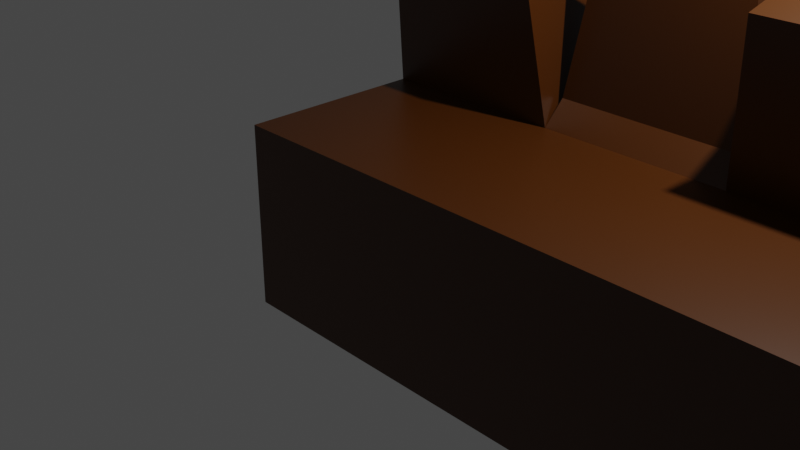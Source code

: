 # Source: level_1_test.blend  (saved by Blender 2.83.18; exported with 4.5.12 LTS)
import bpy
from mathutils import Matrix  # noqa: F401  (used for matrix-valued properties, if any)

bpy.ops.wm.read_factory_settings(use_empty=True)
scene = bpy.context.scene
scene.name = 'Scene'

# ---- collections
col_collection = bpy.data.collections.new('Collection'); scene.collection.children.link(col_collection)

# ---- materials (node trees are filled in below, after node groups)
mat_material = bpy.data.materials.new('Material')
mat_material.alpha_threshold = 0.0
mat_material.use_transparent_shadow = False
mat_material.line_color = (0.0, 0.0, 0.0, 1.0)
mat_material_001 = bpy.data.materials.new('Material.001')
mat_material_001.alpha_threshold = 0.0
mat_material_001.use_transparent_shadow = False
mat_material_001.line_color = (0.0, 0.0, 0.0, 1.0)
mat_material_002 = bpy.data.materials.new('Material.002')
mat_material_002.alpha_threshold = 0.0
mat_material_002.use_transparent_shadow = False
mat_material_002.line_color = (0.0, 0.0, 0.0, 1.0)
mat_material_003 = bpy.data.materials.new('Material.003')
mat_material_003.alpha_threshold = 0.0
mat_material_003.use_transparent_shadow = False
mat_material_003.line_color = (0.0, 0.0, 0.0, 1.0)
mat_material_004 = bpy.data.materials.new('Material.004')
mat_material_004.alpha_threshold = 0.0
mat_material_004.use_transparent_shadow = False
mat_material_004.line_color = (0.0, 0.0, 0.0, 1.0)
mat_material_005 = bpy.data.materials.new('Material.005')
mat_material_005.alpha_threshold = 0.0
mat_material_005.use_transparent_shadow = False
mat_material_005.line_color = (0.0, 0.0, 0.0, 1.0)
mat_material_006 = bpy.data.materials.new('Material.006')
mat_material_006.alpha_threshold = 0.0
mat_material_006.use_transparent_shadow = False
mat_material_006.line_color = (0.0, 0.0, 0.0, 1.0)
mat_material_007 = bpy.data.materials.new('Material.007')
mat_material_007.alpha_threshold = 0.0
mat_material_007.use_transparent_shadow = False
mat_material_007.line_color = (0.0, 0.0, 0.0, 1.0)
mat_material_008 = bpy.data.materials.new('Material.008')
mat_material_008.alpha_threshold = 0.0
mat_material_008.use_transparent_shadow = False
mat_material_008.line_color = (0.0, 0.0, 0.0, 1.0)

# ---- material node trees
mat_material.use_nodes = True; mat_material.node_tree.nodes.clear()
_N = mat_material.node_tree.nodes; _L = mat_material.node_tree.links
n0 = _N.new('ShaderNodeOutputMaterial'); n0.name = 'Material Output'; n0.location = (300, 300)
n1 = _N.new('ShaderNodeBsdfPrincipled'); n1.name = 'Principled BSDF'; n1.location = (10, 300)
n1.distribution = 'GGX'
n1.subsurface_method = 'BURLEY'
n1.inputs[0].default_value = (0.06301, 0.01681, 0.0, 1.0)
n1.inputs[2].default_value = 0.4
n1.inputs[3].default_value = 1.45
n1.inputs[27].default_value = (0.0, 0.0, 0.0, 1.0)
n1.inputs[28].default_value = 1.0
_L.new(n1.outputs[0], n0.inputs[0])
n0.is_active_output = True
mat_material_001.use_nodes = True; mat_material_001.node_tree.nodes.clear()
_N = mat_material_001.node_tree.nodes; _L = mat_material_001.node_tree.links
n0 = _N.new('ShaderNodeOutputMaterial'); n0.name = 'Material Output'; n0.location = (300, 300)
n1 = _N.new('ShaderNodeBsdfPrincipled'); n1.name = 'Principled BSDF'; n1.location = (10, 300)
n1.distribution = 'GGX'
n1.subsurface_method = 'BURLEY'
n1.inputs[0].default_value = (0.06301, 0.01681, 0.0, 1.0)
n1.inputs[2].default_value = 0.4
n1.inputs[3].default_value = 1.45
n1.inputs[27].default_value = (0.0, 0.0, 0.0, 1.0)
n1.inputs[28].default_value = 1.0
_L.new(n1.outputs[0], n0.inputs[0])
n0.is_active_output = True
mat_material_002.use_nodes = True; mat_material_002.node_tree.nodes.clear()
_N = mat_material_002.node_tree.nodes; _L = mat_material_002.node_tree.links
n0 = _N.new('ShaderNodeOutputMaterial'); n0.name = 'Material Output'; n0.location = (300, 300)
n1 = _N.new('ShaderNodeBsdfPrincipled'); n1.name = 'Principled BSDF'; n1.location = (10, 300)
n1.distribution = 'GGX'
n1.subsurface_method = 'BURLEY'
n1.inputs[0].default_value = (0.06301, 0.01681, 0.0, 1.0)
n1.inputs[2].default_value = 0.4
n1.inputs[3].default_value = 1.45
n1.inputs[27].default_value = (0.0, 0.0, 0.0, 1.0)
n1.inputs[28].default_value = 1.0
_L.new(n1.outputs[0], n0.inputs[0])
n0.is_active_output = True
mat_material_003.use_nodes = True; mat_material_003.node_tree.nodes.clear()
_N = mat_material_003.node_tree.nodes; _L = mat_material_003.node_tree.links
n0 = _N.new('ShaderNodeOutputMaterial'); n0.name = 'Material Output'; n0.location = (300, 300)
n1 = _N.new('ShaderNodeBsdfPrincipled'); n1.name = 'Principled BSDF'; n1.location = (10, 300)
n1.distribution = 'GGX'
n1.subsurface_method = 'BURLEY'
n1.inputs[0].default_value = (0.06301, 0.01681, 0.0, 1.0)
n1.inputs[2].default_value = 0.4
n1.inputs[3].default_value = 1.45
n1.inputs[27].default_value = (0.0, 0.0, 0.0, 1.0)
n1.inputs[28].default_value = 1.0
_L.new(n1.outputs[0], n0.inputs[0])
n0.is_active_output = True
mat_material_004.use_nodes = True; mat_material_004.node_tree.nodes.clear()
_N = mat_material_004.node_tree.nodes; _L = mat_material_004.node_tree.links
n0 = _N.new('ShaderNodeOutputMaterial'); n0.name = 'Material Output'; n0.location = (300, 300)
n1 = _N.new('ShaderNodeBsdfPrincipled'); n1.name = 'Principled BSDF'; n1.location = (10, 300)
n1.distribution = 'GGX'
n1.subsurface_method = 'BURLEY'
n1.inputs[0].default_value = (0.04266, 0.01209, 0.0, 1.0)
n1.inputs[2].default_value = 0.4
n1.inputs[3].default_value = 1.45
n1.inputs[27].default_value = (0.0, 0.0, 0.0, 1.0)
n1.inputs[28].default_value = 1.0
_L.new(n1.outputs[0], n0.inputs[0])
n0.is_active_output = True
mat_material_005.use_nodes = True; mat_material_005.node_tree.nodes.clear()
_N = mat_material_005.node_tree.nodes; _L = mat_material_005.node_tree.links
n0 = _N.new('ShaderNodeOutputMaterial'); n0.name = 'Material Output'; n0.location = (300, 300)
n1 = _N.new('ShaderNodeBsdfPrincipled'); n1.name = 'Principled BSDF'; n1.location = (10, 300)
n1.distribution = 'GGX'
n1.subsurface_method = 'BURLEY'
n1.inputs[0].default_value = (0.06301, 0.01681, 0.0, 1.0)
n1.inputs[2].default_value = 0.4
n1.inputs[3].default_value = 1.45
n1.inputs[27].default_value = (0.0, 0.0, 0.0, 1.0)
n1.inputs[28].default_value = 1.0
_L.new(n1.outputs[0], n0.inputs[0])
n0.is_active_output = True
mat_material_006.use_nodes = True; mat_material_006.node_tree.nodes.clear()
_N = mat_material_006.node_tree.nodes; _L = mat_material_006.node_tree.links
n0 = _N.new('ShaderNodeOutputMaterial'); n0.name = 'Material Output'; n0.location = (300, 300)
n1 = _N.new('ShaderNodeBsdfPrincipled'); n1.name = 'Principled BSDF'; n1.location = (10, 300)
n1.distribution = 'GGX'
n1.subsurface_method = 'BURLEY'
n1.inputs[0].default_value = (0.06301, 0.01681, 0.0, 1.0)
n1.inputs[2].default_value = 0.4
n1.inputs[3].default_value = 1.45
n1.inputs[27].default_value = (0.0, 0.0, 0.0, 1.0)
n1.inputs[28].default_value = 1.0
_L.new(n1.outputs[0], n0.inputs[0])
n0.is_active_output = True
mat_material_007.use_nodes = True; mat_material_007.node_tree.nodes.clear()
_N = mat_material_007.node_tree.nodes; _L = mat_material_007.node_tree.links
n0 = _N.new('ShaderNodeOutputMaterial'); n0.name = 'Material Output'; n0.location = (300, 300)
n1 = _N.new('ShaderNodeBsdfPrincipled'); n1.name = 'Principled BSDF'; n1.location = (10, 300)
n1.distribution = 'GGX'
n1.subsurface_method = 'BURLEY'
n1.inputs[0].default_value = (0.06301, 0.01681, 0.0, 1.0)
n1.inputs[2].default_value = 0.4
n1.inputs[3].default_value = 1.45
n1.inputs[27].default_value = (0.0, 0.0, 0.0, 1.0)
n1.inputs[28].default_value = 1.0
_L.new(n1.outputs[0], n0.inputs[0])
n0.is_active_output = True
mat_material_008.use_nodes = True; mat_material_008.node_tree.nodes.clear()
_N = mat_material_008.node_tree.nodes; _L = mat_material_008.node_tree.links
n0 = _N.new('ShaderNodeOutputMaterial'); n0.name = 'Material Output'; n0.location = (300, 300)
n1 = _N.new('ShaderNodeBsdfPrincipled'); n1.name = 'Principled BSDF'; n1.location = (10, 300)
n1.distribution = 'GGX'
n1.subsurface_method = 'BURLEY'
n1.inputs[0].default_value = (0.06301, 0.01681, 0.0, 1.0)
n1.inputs[2].default_value = 0.4
n1.inputs[3].default_value = 1.45
n1.inputs[27].default_value = (0.0, 0.0, 0.0, 1.0)
n1.inputs[28].default_value = 1.0
_L.new(n1.outputs[0], n0.inputs[0])
n0.is_active_output = True

# ---- world
world_world = bpy.data.worlds.new('World'); scene.world = world_world
world_world.use_nodes = True; world_world.node_tree.nodes.clear()
_N = world_world.node_tree.nodes; _L = world_world.node_tree.links
n0 = _N.new('ShaderNodeOutputWorld'); n0.name = 'World Output'; n0.location = (300, 300)
n1 = _N.new('ShaderNodeBackground'); n1.name = 'Background'; n1.location = (10, 300)
n1.inputs[0].default_value = (0.05088, 0.05088, 0.05088, 1.0)
_L.new(n1.outputs[0], n0.inputs[0])
n0.is_active_output = True
world_world.color = (0.05088, 0.05088, 0.05088)
world_world.use_sun_shadow = False
world_world.sun_shadow_jitter_overblur = 0.0

# ---- cameras
cam_camera = bpy.data.cameras.new('Camera')
cam_camera.clip_end = 100.0
cam_camera.ortho_scale = 7.314

# ---- lights
light_light = bpy.data.lights.new('Light', 'POINT')
light_light.transmission_factor = 0.0
light_light.energy = 1000.0
light_light.shadow_soft_size = 0.1
light_light.shadow_maximum_resolution = 0.006
light_light.use_absolute_resolution = True

# ---- meshes
me_cube = bpy.data.meshes.new('Cube')
me_cube.from_pydata([(1.0, 1.0, 1.0), (1.0, 1.0, -1.0), (1.0, -1.0, 1.0), (1.0, -1.0, -1.0), (-2.686, 0.5786, 2.755), (-3.123, 0.6757, 0.06152), (-2.686, -0.5786, 2.755), (-3.123, -0.6757, 0.06152), (1.0, 3.0, 1.0), (1.0, 3.0, -1.0), (1.0, 1.0, 1.0), (1.0, 1.0, -1.0), (-2.736, 2.577, 2.274), (-2.886, 2.706, -0.5383), (-2.736, 1.423, 2.274), (-2.886, 1.294, -0.5383), (1.0, 5.0, 1.0), (1.0, 5.0, -1.0), (1.0, 3.0, 1.0), (1.0, 3.0, -1.0), (-2.453, 4.703, 3.221), (-2.907, 4.798, 0.07398), (-2.453, 3.297, 3.221), (-2.907, 3.202, 0.07398), (1.0, 7.0, 1.0), (1.0, 7.0, -1.0), (1.0, 5.0, 1.0), (1.0, 5.0, -1.0), (-4.28, 6.716, 3.44), (-4.437, 6.868, -0.3056), (-4.28, 5.284, 3.44), (-4.437, 5.132, -0.3056), (0.6992, 9.846, 4.623), (0.7783, 9.933, -0.08739), (1.0, 7.0, 1.0), (1.0, 7.0, -1.0), (-1.362, 8.818, 2.815), (-2.016, 8.889, -0.2335), (-1.362, 7.182, 2.815), (-2.016, 7.111, -0.2335), (2.665, 9.642, 2.17), (2.665, 9.642, 0.8397), (3.0, 7.0, 1.0), (3.0, 7.0, -1.0), (1.335, 9.642, 2.17), (1.335, 9.642, 0.8397), (1.0, 7.0, 1.0), (1.0, 7.0, -1.0), (4.944, 9.596, 3.77), (5.171, 9.77, -0.3754), (5.0, 7.0, 1.0), (5.0, 7.0, -1.0), (3.631, 9.596, 3.77), (3.531, 9.77, -0.3754), (3.0, 7.0, 1.0), (3.0, 7.0, -1.0), (5.0, 9.0, -1.0), (5.0, 9.0, -3.0), (5.0, 7.0, -1.0), (5.0, 7.0, -3.0), (3.0, 9.0, -1.0), (3.0, 9.0, -3.0), (3.0, 7.0, -1.0), (3.0, 7.0, -3.0), (5.0, 9.0, -3.0), (5.0, 9.0, -5.0), (5.0, 7.0, -3.0), (5.0, 7.0, -5.0), (3.0, 9.0, -3.0), (3.0, 9.0, -5.0), (3.0, 7.0, -3.0), (3.0, 7.0, -5.0), (-1.0, 1.0, -1.0), (-1.0, -1.0, -1.0), (-0.7837, -0.8692, 2.385), (-0.7837, 0.8692, 2.385), (-1.0, 3.0, -1.0), (-1.0, 1.0, -1.0), (-1.0, 1.0, 1.0), (-1.0, 3.0, 1.0), (-1.0, 3.0, -1.0), (-1.0, 1.0, -1.0), (-1.392, 1.176, 2.626), (-1.392, 2.824, 2.626), (-1.0, 5.0, -1.0), (-1.0, 3.0, -1.0), (-0.7444, 3.116, 2.621), (-0.7444, 4.884, 2.621), (-1.0, 7.0, -1.0), (-1.0, 5.0, -1.0), (-1.157, 5.164, 3.048), (-1.157, 6.836, 3.048), (-0.7783, 9.933, -0.08739), (-1.0, 7.0, -1.0), (-0.4837, 7.086, 2.345), (-0.6992, 9.846, 4.623), (5.0, 9.0, -1.0), (3.0, 9.0, -1.0), (4.851, 9.174, 3.625), (3.339, 9.174, 3.625), (3.0, 9.0, -1.0), (1.0, 9.0, -1.0), (3.0, 9.0, 1.0), (1.0, 9.0, 1.0), (1.0, 9.0, -1.0), (-1.0, 9.0, -1.0), (0.8794, 9.087, 4.242), (-0.4837, 8.914, 2.345), (-1.0, -1.0, 1.0), (-1.0, 1.0, 1.0), (-3.123, -0.6757, 1.413), (-3.123, 0.6757, 1.413), (-1.242, 1.0, 1.247), (-1.242, 3.0, 1.247), (-2.886, 1.294, 0.8741), (-2.886, 2.706, 0.8741), (-1.0, 3.0, 1.0), (-1.0, 5.0, 1.0), (-2.907, 3.202, 1.67), (-2.907, 4.798, 1.67), (-1.0, 5.0, 1.0), (-1.0, 7.0, 1.0), (-4.437, 5.132, 1.431), (-4.437, 6.868, 1.431), (-1.0, 7.0, 1.0), (-0.8794, 9.087, 4.242), (-2.016, 7.111, 1.544), (-2.016, 8.889, 1.544), (-1.0, 9.0, 1.0), (1.0, 9.0, 1.0), (-0.7783, 9.933, 1.469), (0.7783, 9.933, 1.469), (3.0, 9.0, 1.0), (5.0, 9.0, 1.0), (3.531, 9.77, 1.264), (5.171, 9.77, 1.264)], [], [(0, 109, 108, 2), (3, 2, 108, 73), (7, 110, 111, 5), (72, 1, 3, 73), (1, 0, 2, 3), (72, 109, 0, 1), (8, 79, 78, 10), (11, 10, 78, 77), (15, 114, 115, 13), (76, 9, 11, 77), (9, 8, 10, 11), (76, 79, 8, 9), (16, 117, 116, 18), (19, 18, 116, 85), (23, 118, 119, 21), (84, 17, 19, 85), (17, 16, 18, 19), (84, 117, 16, 17), (24, 121, 120, 26), (27, 26, 120, 89), (31, 122, 123, 29), (88, 25, 27, 89), (25, 24, 26, 27), (88, 121, 24, 25), (129, 128, 124, 34), (35, 34, 124, 93), (39, 126, 127, 37), (105, 104, 35, 93), (104, 129, 34, 35), (92, 130, 131, 33), (102, 103, 46, 42), (43, 42, 46, 47), (47, 46, 103, 101), (101, 100, 43, 47), (100, 102, 42, 43), (45, 44, 40, 41), (133, 132, 54, 50), (51, 50, 54, 55), (55, 54, 132, 97), (97, 96, 51, 55), (96, 133, 50, 51), (53, 134, 135, 49), (56, 60, 62, 58), (59, 58, 62, 63), (63, 62, 60, 61), (61, 57, 59, 63), (57, 56, 58, 59), (61, 60, 56, 57), (64, 68, 70, 66), (67, 66, 70, 71), (71, 70, 68, 69), (69, 65, 67, 71), (65, 64, 66, 67), (69, 68, 64, 65), (7, 5, 72, 73), (110, 7, 73, 108), (5, 111, 109, 72), (4, 6, 74, 75), (81, 80, 76, 77), (112, 81, 77, 78), (80, 113, 79, 76), (113, 112, 78, 79), (15, 13, 80, 81), (114, 15, 81, 112), (13, 115, 113, 80), (12, 14, 82, 83), (23, 21, 84, 85), (118, 23, 85, 116), (21, 119, 117, 84), (20, 22, 86, 87), (31, 29, 88, 89), (122, 31, 89, 120), (29, 123, 121, 88), (28, 30, 90, 91), (39, 37, 105, 93), (126, 39, 93, 124), (37, 127, 128, 105), (36, 38, 94, 107), (53, 49, 96, 97), (49, 135, 133, 96), (134, 53, 97, 132), (48, 52, 99, 98), (45, 41, 100, 101), (41, 40, 102, 100), (44, 45, 101, 103), (40, 44, 103, 102), (92, 33, 104, 105), (33, 131, 129, 104), (130, 92, 105, 128), (32, 95, 125, 106), (75, 74, 108, 109), (6, 4, 111, 110), (74, 6, 110, 108), (4, 75, 109, 111), (83, 82, 112, 113), (14, 12, 115, 114), (82, 14, 114, 112), (12, 83, 113, 115), (87, 86, 116, 117), (22, 20, 119, 118), (86, 22, 118, 116), (20, 87, 117, 119), (91, 90, 120, 121), (30, 28, 123, 122), (90, 30, 122, 120), (28, 91, 121, 123), (107, 94, 124, 128), (38, 36, 127, 126), (94, 38, 126, 124), (36, 107, 128, 127), (106, 125, 128, 129), (95, 32, 131, 130), (32, 106, 129, 131), (125, 95, 130, 128), (98, 99, 132, 133), (52, 48, 135, 134), (48, 98, 133, 135), (99, 52, 134, 132)])
me_cube.polygons.foreach_set('material_index', [0, 0, 0, 0, 0, 0, 1, 1, 1, 1, 1, 1, 2, 2, 2, 2, 2, 2, 3, 3, 3, 3, 3, 3, 4, 4, 4, 4, 4, 4, 5, 5, 5, 5, 5, 5, 6, 6, 6, 6, 6, 6, 7, 7, 7, 7, 7, 7, 8, 8, 8, 8, 8, 8, 0, 0, 0, 0, 1, 1, 1, 1, 1, 1, 1, 1, 2, 2, 2, 2, 3, 3, 3, 3, 4, 4, 4, 4, 6, 6, 6, 6, 5, 5, 5, 5, 4, 4, 4, 4, 0, 0, 0, 0, 1, 1, 1, 1, 2, 2, 2, 2, 3, 3, 3, 3, 4, 4, 4, 4, 4, 4, 4, 4, 6, 6, 6, 6])
_uv = me_cube.uv_layers.new(name='UVMap')
_uv.uv.foreach_set('vector', [0.625, 0.5, 0.875, 0.5, 0.875, 0.75, 0.625, 0.75, 0.375, 0.75, 0.625, 0.75, 0.625, 1.0, 0.375, 1.0, 0.4155, 0.04054, 0.5845, 0.04054, 0.5845, 0.2095, 0.4155, 0.2095, 0.125, 0.5, 0.375, 0.5, 0.375, 0.75, 0.125, 0.75, 0.375, 0.5, 0.625, 0.5, 0.625, 0.75, 0.375, 0.75, 0.375, 0.25, 0.625, 0.25, 0.625, 0.5, 0.375, 0.5, 0.625, 0.5, 0.875, 0.5, 0.875, 0.75, 0.625, 0.75, 0.375, 0.75, 0.625, 0.75, 0.625, 1.0, 0.375, 1.0, 0.4117, 0.03672, 0.5883, 0.03672, 0.5883, 0.2133, 0.4117, 0.2133, 0.125, 0.5, 0.375, 0.5, 0.375, 0.75, 0.125, 0.75, 0.375, 0.5, 0.625, 0.5, 0.625, 0.75, 0.375, 0.75, 0.375, 0.25, 0.625, 0.25, 0.625, 0.5, 0.375, 0.5, 0.625, 0.5, 0.875, 0.5, 0.875, 0.75, 0.625, 0.75, 0.375, 0.75, 0.625, 0.75, 0.625, 1.0, 0.375, 1.0, 0.4002, 0.02522, 0.5998, 0.02522, 0.5998, 0.2248, 0.4002, 0.2248, 0.125, 0.5, 0.375, 0.5, 0.375, 0.75, 0.125, 0.75, 0.375, 0.5, 0.625, 0.5, 0.625, 0.75, 0.375, 0.75, 0.375, 0.25, 0.625, 0.25, 0.625, 0.5, 0.375, 0.5, 0.625, 0.5, 0.875, 0.5, 0.875, 0.75, 0.625, 0.75, 0.375, 0.75, 0.625, 0.75, 0.625, 1.0, 0.375, 1.0, 0.3915, 0.01648, 0.6085, 0.01648, 0.6085, 0.2335, 0.3915, 0.2335, 0.125, 0.5, 0.375, 0.5, 0.375, 0.75, 0.125, 0.75, 0.375, 0.5, 0.625, 0.5, 0.625, 0.75, 0.375, 0.75, 0.375, 0.25, 0.625, 0.25, 0.625, 0.5, 0.375, 0.5, 0.625, 0.5, 0.875, 0.5, 0.875, 0.75, 0.625, 0.75, 0.375, 0.75, 0.625, 0.75, 0.625, 1.0, 0.375, 1.0, 0.3889, 0.01393, 0.6111, 0.01393, 0.6111, 0.2361, 0.3889, 0.2361, 0.125, 0.5, 0.375, 0.5, 0.375, 0.75, 0.125, 0.75, 0.375, 0.5, 0.625, 0.5, 0.625, 0.75, 0.375, 0.75, 0.4027, 0.2777, 0.5973, 0.2777, 0.5973, 0.4723, 0.4027, 0.4723, 0.625, 0.5, 0.875, 0.5, 0.875, 0.75, 0.625, 0.75, 0.375, 0.75, 0.625, 0.75, 0.625, 1.0, 0.375, 1.0, 0.375, 0.0, 0.625, 0.0, 0.625, 0.25, 0.375, 0.25, 0.125, 0.5, 0.375, 0.5, 0.375, 0.75, 0.125, 0.75, 0.375, 0.5, 0.625, 0.5, 0.625, 0.75, 0.375, 0.75, 0.4169, 0.2919, 0.5831, 0.2919, 0.5831, 0.4581, 0.4169, 0.4581, 0.625, 0.5, 0.875, 0.5, 0.875, 0.75, 0.625, 0.75, 0.375, 0.75, 0.625, 0.75, 0.625, 1.0, 0.375, 1.0, 0.375, 0.0, 0.625, 0.0, 0.625, 0.25, 0.375, 0.25, 0.125, 0.5, 0.375, 0.5, 0.375, 0.75, 0.125, 0.75, 0.375, 0.5, 0.625, 0.5, 0.625, 0.75, 0.375, 0.75, 0.3975, 0.2725, 0.6025, 0.2725, 0.6025, 0.4775, 0.3975, 0.4775, 0.625, 0.5, 0.875, 0.5, 0.875, 0.75, 0.625, 0.75, 0.375, 0.75, 0.625, 0.75, 0.625, 1.0, 0.375, 1.0, 0.375, 0.0, 0.625, 0.0, 0.625, 0.25, 0.375, 0.25, 0.125, 0.5, 0.375, 0.5, 0.375, 0.75, 0.125, 0.75, 0.375, 0.5, 0.625, 0.5, 0.625, 0.75, 0.375, 0.75, 0.375, 0.25, 0.625, 0.25, 0.625, 0.5, 0.375, 0.5, 0.625, 0.5, 0.875, 0.5, 0.875, 0.75, 0.625, 0.75, 0.375, 0.75, 0.625, 0.75, 0.625, 1.0, 0.375, 1.0, 0.375, 0.0, 0.625, 0.0, 0.625, 0.25, 0.375, 0.25, 0.125, 0.5, 0.375, 0.5, 0.375, 0.75, 0.125, 0.75, 0.375, 0.5, 0.625, 0.5, 0.625, 0.75, 0.375, 0.75, 0.375, 0.25, 0.625, 0.25, 0.625, 0.5, 0.375, 0.5, 0.4155, 0.04054, 0.4155, 0.2095, 0.375, 0.25, 0.375, 0.0, 0.5845, 0.04054, 0.4155, 0.04054, 0.375, 0.0, 0.625, 0.0, 0.4155, 0.2095, 0.5845, 0.2095, 0.625, 0.25, 0.375, 0.25, 0.5866, 0.1973, 0.5866, 0.05267, 0.6229, 0.01636, 0.6229, 0.2336, 0.375, 0.0, 0.375, 0.25, 0.375, 0.25, 0.375, 0.0, 0.625, 0.0, 0.625, 0.0, 0.625, 0.0, 0.625, 0.0, 0.375, 0.25, 0.375, 0.25, 0.375, 0.25, 0.375, 0.25, 0.625, 0.25, 0.625, 0.0, 0.625, 0.0, 0.625, 0.25, 0.4117, 0.03672, 0.4117, 0.2133, 0.375, 0.25, 0.375, 0.0, 0.5883, 0.03672, 0.4117, 0.03672, 0.375, 0.0, 0.625, 0.0, 0.4117, 0.2133, 0.5883, 0.2133, 0.625, 0.25, 0.375, 0.25, 0.5912, 0.1972, 0.5912, 0.05283, 0.6221, 0.02195, 0.6221, 0.2281, 0.4002, 0.02522, 0.4002, 0.2248, 0.375, 0.25, 0.375, 0.0, 0.5998, 0.02522, 0.4002, 0.02522, 0.375, 0.0, 0.625, 0.0, 0.4002, 0.2248, 0.5998, 0.2248, 0.625, 0.25, 0.375, 0.25, 0.6011, 0.2129, 0.6011, 0.03714, 0.6237, 0.01454, 0.6237, 0.2355, 0.3915, 0.01648, 0.3915, 0.2335, 0.375, 0.25, 0.375, 0.0, 0.6085, 0.01648, 0.3915, 0.01648, 0.375, 0.0, 0.625, 0.0, 0.3915, 0.2335, 0.6085, 0.2335, 0.625, 0.25, 0.375, 0.25, 0.6093, 0.2145, 0.6093, 0.03552, 0.6242, 0.02055, 0.6242, 0.2294, 0.3889, 0.01393, 0.3889, 0.2361, 0.375, 0.25, 0.375, 0.0, 0.6111, 0.01393, 0.3889, 0.01393, 0.375, 0.0, 0.625, 0.0, 0.3889, 0.2361, 0.6111, 0.2361, 0.625, 0.25, 0.375, 0.25, 0.612, 0.2272, 0.612, 0.0228, 0.6241, 0.01075, 0.6241, 0.2392, 0.3975, 0.2725, 0.3975, 0.4775, 0.375, 0.5, 0.375, 0.25, 0.3975, 0.4775, 0.6025, 0.4775, 0.625, 0.5, 0.375, 0.5, 0.6025, 0.2725, 0.3975, 0.2725, 0.375, 0.25, 0.625, 0.25, 0.6076, 0.4591, 0.6076, 0.2949, 0.6199, 0.2825, 0.6199, 0.4714, 0.4169, 0.2919, 0.4169, 0.4581, 0.375, 0.5, 0.375, 0.25, 0.4169, 0.4581, 0.5831, 0.4581, 0.625, 0.5, 0.375, 0.5, 0.5831, 0.2919, 0.4169, 0.2919, 0.375, 0.25, 0.625, 0.25, 0.5831, 0.4581, 0.5831, 0.2919, 0.625, 0.25, 0.625, 0.5, 0.4027, 0.2777, 0.4027, 0.4723, 0.375, 0.5, 0.375, 0.25, 0.4027, 0.4723, 0.5973, 0.4723, 0.625, 0.5, 0.375, 0.5, 0.5973, 0.2777, 0.4027, 0.2777, 0.375, 0.25, 0.625, 0.25, 0.5999, 0.4624, 0.5999, 0.2876, 0.6224, 0.2651, 0.6224, 0.4849, 0.6229, 0.2336, 0.6229, 0.01636, 0.625, 0.0, 0.625, 0.25, 0.5866, 0.05267, 0.5866, 0.1973, 0.5845, 0.2095, 0.5845, 0.04054, 0.6229, 0.01636, 0.5866, 0.05267, 0.5845, 0.04054, 0.625, 0.0, 0.5866, 0.1973, 0.6229, 0.2336, 0.625, 0.25, 0.5845, 0.2095, 0.6221, 0.2281, 0.6221, 0.02195, 0.625, 0.0, 0.625, 0.25, 0.5912, 0.05283, 0.5912, 0.1972, 0.5883, 0.2133, 0.5883, 0.03672, 0.6221, 0.02195, 0.5912, 0.05283, 0.5883, 0.03672, 0.625, 0.0, 0.5912, 0.1972, 0.6221, 0.2281, 0.625, 0.25, 0.5883, 0.2133, 0.6237, 0.2355, 0.6237, 0.01454, 0.625, 0.0, 0.625, 0.25, 0.6011, 0.03714, 0.6011, 0.2129, 0.5998, 0.2248, 0.5998, 0.02522, 0.6237, 0.01454, 0.6011, 0.03714, 0.5998, 0.02522, 0.625, 0.0, 0.6011, 0.2129, 0.6237, 0.2355, 0.625, 0.25, 0.5998, 0.2248, 0.6242, 0.2294, 0.6242, 0.02055, 0.625, 0.0, 0.625, 0.25, 0.6093, 0.03552, 0.6093, 0.2145, 0.6085, 0.2335, 0.6085, 0.01648, 0.6242, 0.02055, 0.6093, 0.03552, 0.6085, 0.01648, 0.625, 0.0, 0.6093, 0.2145, 0.6242, 0.2294, 0.625, 0.25, 0.6085, 0.2335, 0.6241, 0.2392, 0.6241, 0.01075, 0.625, 0.0, 0.625, 0.25, 0.612, 0.0228, 0.612, 0.2272, 0.6111, 0.2361, 0.6111, 0.01393, 0.6241, 0.01075, 0.612, 0.0228, 0.6111, 0.01393, 0.625, 0.0, 0.612, 0.2272, 0.6241, 0.2392, 0.625, 0.25, 0.6111, 0.2361, 0.6224, 0.4849, 0.6224, 0.2651, 0.625, 0.25, 0.625, 0.5, 0.5999, 0.2876, 0.5999, 0.4624, 0.5973, 0.4723, 0.5973, 0.2777, 0.5999, 0.4624, 0.6224, 0.4849, 0.625, 0.5, 0.5973, 0.4723, 0.6224, 0.2651, 0.5999, 0.2876, 0.5973, 0.2777, 0.625, 0.25, 0.6199, 0.4714, 0.6199, 0.2825, 0.625, 0.25, 0.625, 0.5, 0.6076, 0.2949, 0.6076, 0.4591, 0.6025, 0.4775, 0.6025, 0.2725, 0.6076, 0.4591, 0.6199, 0.4714, 0.625, 0.5, 0.6025, 0.4775, 0.6199, 0.2825, 0.6076, 0.2949, 0.6025, 0.2725, 0.625, 0.25])
me_cube.materials.append(mat_material)
me_cube.materials.append(mat_material_001)
me_cube.materials.append(mat_material_002)
me_cube.materials.append(mat_material_003)
me_cube.materials.append(mat_material_004)
me_cube.materials.append(mat_material_005)
me_cube.materials.append(mat_material_006)
me_cube.materials.append(mat_material_007)
me_cube.materials.append(mat_material_008)
me_cube.use_remesh_preserve_volume = False
me_cube.use_remesh_preserve_attributes = False
me_cube.use_mirror_vertex_groups = False
me_cube.update()

# ---- objects
ob_cube = bpy.data.objects.new('Cube', me_cube)
ob_light = bpy.data.objects.new('Light', light_light)
ob_camera = bpy.data.objects.new('Camera', cam_camera)

# ---- transforms, parenting, visibility, modifiers, constraints
ob_cube.location = (0.0, 0.0, 0.0)
ob_cube.rotation_euler = (0.0, -0.0, -1.571)
ob_cube.lock_rotations_4d = False
ob_cube.empty_display_type = 'ARROWS'
ob_cube.lineart.crease_threshold = 0.0
ob_light.location = (4.076, 1.005, 5.904)
ob_light.rotation_euler = (0.6503, 0.05522, 1.866)
ob_light.lock_rotations_4d = False
ob_light.empty_display_type = 'ARROWS'
ob_light.color = (0.0, 0.0, 0.0, 0.0)
ob_light.lineart.crease_threshold = 0.0
ob_camera.location = (7.359, -6.926, 4.958)
ob_camera.rotation_euler = (1.109, 0.0, 0.8149)
ob_camera.lock_rotations_4d = False
ob_camera.empty_display_type = 'ARROWS'
ob_camera.color = (0.0, 0.0, 0.0, 0.0)
ob_camera.display_type = 'WIRE'
ob_camera.lineart.crease_threshold = 0.0

# ---- collection membership
col_collection.objects.link(ob_cube)
col_collection.objects.link(ob_light)
col_collection.objects.link(ob_camera)

# ---- scene / render settings (as saved in the file)
scene.camera = ob_camera
scene.frame_start = 1; scene.frame_end = 250; scene.frame_set(1)
scene.render.engine = 'BLENDER_EEVEE_NEXT'
scene.cycles.use_denoising = False
scene.cycles.samples = 128
scene.cycles.sampling_pattern = 'TABULATED_SOBOL'
scene.cycles.use_adaptive_sampling = False
scene.cycles.use_light_tree = False
scene.view_settings.view_transform = 'Filmic'
bpy.context.view_layer.update()
